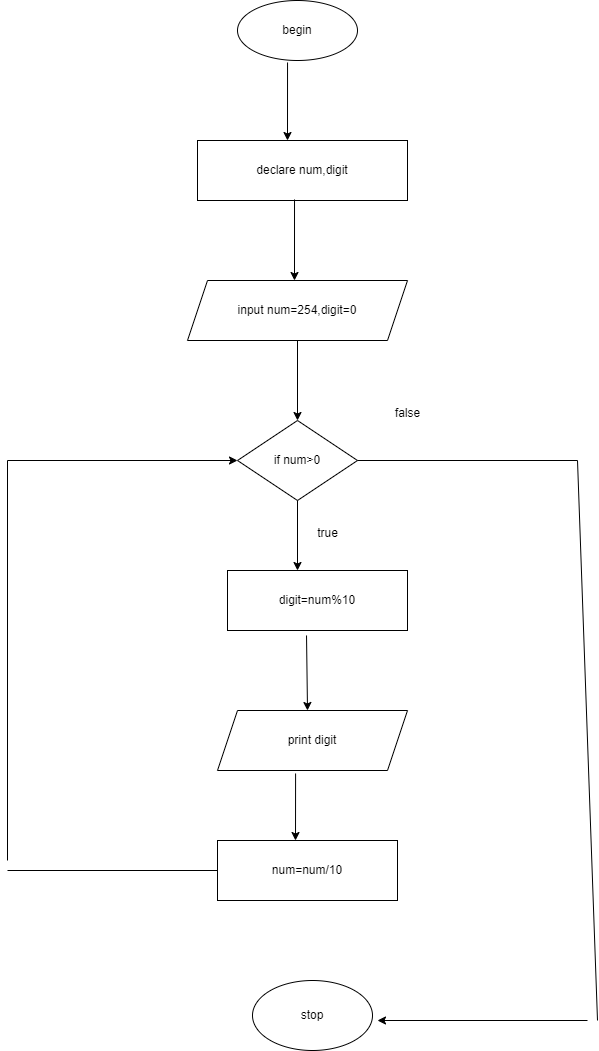

The diagram above was exported from draw.io. Its source (the exported page's mxGraphModel, read from the mxfile embedded in the PNG):
<mxGraphModel dx="880" dy="452" grid="1" gridSize="10" guides="1" tooltips="1" connect="1" arrows="1" fold="1" page="1" pageScale="1" pageWidth="827" pageHeight="1169" math="0" shadow="0">
  <root>
    <mxCell id="0" />
    <mxCell id="1" parent="0" />
    <mxCell id="pF0rVVo4HGSGxkvBplmq-1" value="begin" style="ellipse;whiteSpace=wrap;html=1;" vertex="1" parent="1">
      <mxGeometry x="280" y="20" width="120" height="60" as="geometry" />
    </mxCell>
    <mxCell id="pF0rVVo4HGSGxkvBplmq-2" value="" style="endArrow=classic;html=1;rounded=0;exitX=0.417;exitY=1.033;exitDx=0;exitDy=0;exitPerimeter=0;" edge="1" parent="1" source="pF0rVVo4HGSGxkvBplmq-1">
      <mxGeometry width="50" height="50" relative="1" as="geometry">
        <mxPoint x="390" y="260" as="sourcePoint" />
        <mxPoint x="330" y="160" as="targetPoint" />
      </mxGeometry>
    </mxCell>
    <mxCell id="pF0rVVo4HGSGxkvBplmq-3" value="declare num,digit" style="rounded=0;whiteSpace=wrap;html=1;" vertex="1" parent="1">
      <mxGeometry x="240" y="160" width="210" height="60" as="geometry" />
    </mxCell>
    <mxCell id="pF0rVVo4HGSGxkvBplmq-4" value="" style="endArrow=classic;html=1;rounded=0;exitX=0.462;exitY=0.983;exitDx=0;exitDy=0;exitPerimeter=0;" edge="1" parent="1" source="pF0rVVo4HGSGxkvBplmq-3">
      <mxGeometry width="50" height="50" relative="1" as="geometry">
        <mxPoint x="390" y="260" as="sourcePoint" />
        <mxPoint x="337" y="300" as="targetPoint" />
      </mxGeometry>
    </mxCell>
    <mxCell id="pF0rVVo4HGSGxkvBplmq-5" value="input num=254,digit=0" style="shape=parallelogram;perimeter=parallelogramPerimeter;whiteSpace=wrap;html=1;fixedSize=1;" vertex="1" parent="1">
      <mxGeometry x="230" y="300" width="220" height="60" as="geometry" />
    </mxCell>
    <mxCell id="pF0rVVo4HGSGxkvBplmq-6" value="" style="endArrow=classic;html=1;rounded=0;exitX=0.5;exitY=1;exitDx=0;exitDy=0;" edge="1" parent="1" source="pF0rVVo4HGSGxkvBplmq-5">
      <mxGeometry width="50" height="50" relative="1" as="geometry">
        <mxPoint x="390" y="260" as="sourcePoint" />
        <mxPoint x="340" y="440" as="targetPoint" />
      </mxGeometry>
    </mxCell>
    <mxCell id="pF0rVVo4HGSGxkvBplmq-7" value="if num&amp;gt;0" style="rhombus;whiteSpace=wrap;html=1;" vertex="1" parent="1">
      <mxGeometry x="280" y="440" width="120" height="80" as="geometry" />
    </mxCell>
    <mxCell id="pF0rVVo4HGSGxkvBplmq-8" value="" style="endArrow=classic;html=1;rounded=0;exitX=0.5;exitY=1;exitDx=0;exitDy=0;" edge="1" parent="1" source="pF0rVVo4HGSGxkvBplmq-7">
      <mxGeometry width="50" height="50" relative="1" as="geometry">
        <mxPoint x="390" y="460" as="sourcePoint" />
        <mxPoint x="340" y="590" as="targetPoint" />
      </mxGeometry>
    </mxCell>
    <mxCell id="pF0rVVo4HGSGxkvBplmq-9" value="digit=num%10" style="rounded=0;whiteSpace=wrap;html=1;" vertex="1" parent="1">
      <mxGeometry x="270" y="590" width="180" height="60" as="geometry" />
    </mxCell>
    <mxCell id="pF0rVVo4HGSGxkvBplmq-10" value="" style="endArrow=classic;html=1;rounded=0;exitX=0.439;exitY=1.083;exitDx=0;exitDy=0;exitPerimeter=0;" edge="1" parent="1" source="pF0rVVo4HGSGxkvBplmq-9">
      <mxGeometry width="50" height="50" relative="1" as="geometry">
        <mxPoint x="390" y="760" as="sourcePoint" />
        <mxPoint x="350" y="730" as="targetPoint" />
      </mxGeometry>
    </mxCell>
    <mxCell id="pF0rVVo4HGSGxkvBplmq-11" value="print digit" style="shape=parallelogram;perimeter=parallelogramPerimeter;whiteSpace=wrap;html=1;fixedSize=1;" vertex="1" parent="1">
      <mxGeometry x="260" y="730" width="190" height="60" as="geometry" />
    </mxCell>
    <mxCell id="pF0rVVo4HGSGxkvBplmq-12" value="" style="endArrow=classic;html=1;rounded=0;exitX=0.411;exitY=1.05;exitDx=0;exitDy=0;exitPerimeter=0;" edge="1" parent="1" source="pF0rVVo4HGSGxkvBplmq-11">
      <mxGeometry width="50" height="50" relative="1" as="geometry">
        <mxPoint x="390" y="760" as="sourcePoint" />
        <mxPoint x="338" y="860" as="targetPoint" />
      </mxGeometry>
    </mxCell>
    <mxCell id="pF0rVVo4HGSGxkvBplmq-13" value="num=num/10" style="rounded=0;whiteSpace=wrap;html=1;" vertex="1" parent="1">
      <mxGeometry x="260" y="860" width="180" height="60" as="geometry" />
    </mxCell>
    <mxCell id="pF0rVVo4HGSGxkvBplmq-16" value="stop" style="ellipse;whiteSpace=wrap;html=1;" vertex="1" parent="1">
      <mxGeometry x="295" y="1000" width="120" height="70" as="geometry" />
    </mxCell>
    <mxCell id="pF0rVVo4HGSGxkvBplmq-18" value="" style="endArrow=none;html=1;rounded=0;exitX=0;exitY=0.5;exitDx=0;exitDy=0;" edge="1" parent="1" source="pF0rVVo4HGSGxkvBplmq-13">
      <mxGeometry width="50" height="50" relative="1" as="geometry">
        <mxPoint x="390" y="710" as="sourcePoint" />
        <mxPoint x="50" y="890" as="targetPoint" />
      </mxGeometry>
    </mxCell>
    <mxCell id="pF0rVVo4HGSGxkvBplmq-19" value="" style="endArrow=none;html=1;rounded=0;" edge="1" parent="1">
      <mxGeometry width="50" height="50" relative="1" as="geometry">
        <mxPoint x="50" y="880" as="sourcePoint" />
        <mxPoint x="50" y="480" as="targetPoint" />
      </mxGeometry>
    </mxCell>
    <mxCell id="pF0rVVo4HGSGxkvBplmq-20" value="" style="endArrow=classic;html=1;rounded=0;entryX=0;entryY=0.5;entryDx=0;entryDy=0;" edge="1" parent="1" target="pF0rVVo4HGSGxkvBplmq-7">
      <mxGeometry width="50" height="50" relative="1" as="geometry">
        <mxPoint x="50" y="480" as="sourcePoint" />
        <mxPoint x="440" y="570" as="targetPoint" />
      </mxGeometry>
    </mxCell>
    <mxCell id="pF0rVVo4HGSGxkvBplmq-21" value="" style="endArrow=none;html=1;rounded=0;exitX=1;exitY=0.5;exitDx=0;exitDy=0;" edge="1" parent="1" source="pF0rVVo4HGSGxkvBplmq-7">
      <mxGeometry width="50" height="50" relative="1" as="geometry">
        <mxPoint x="390" y="720" as="sourcePoint" />
        <mxPoint x="620" y="480" as="targetPoint" />
      </mxGeometry>
    </mxCell>
    <mxCell id="pF0rVVo4HGSGxkvBplmq-22" value="" style="endArrow=none;html=1;rounded=0;" edge="1" parent="1">
      <mxGeometry width="50" height="50" relative="1" as="geometry">
        <mxPoint x="640" y="1040" as="sourcePoint" />
        <mxPoint x="620" y="480" as="targetPoint" />
      </mxGeometry>
    </mxCell>
    <mxCell id="pF0rVVo4HGSGxkvBplmq-23" value="" style="endArrow=classic;html=1;rounded=0;" edge="1" parent="1">
      <mxGeometry width="50" height="50" relative="1" as="geometry">
        <mxPoint x="630" y="1040" as="sourcePoint" />
        <mxPoint x="420" y="1040" as="targetPoint" />
      </mxGeometry>
    </mxCell>
    <mxCell id="pF0rVVo4HGSGxkvBplmq-24" value="false" style="text;html=1;align=center;verticalAlign=middle;resizable=0;points=[];autosize=1;strokeColor=none;fillColor=none;" vertex="1" parent="1">
      <mxGeometry x="425" y="418" width="50" height="30" as="geometry" />
    </mxCell>
    <mxCell id="pF0rVVo4HGSGxkvBplmq-25" value="true" style="text;html=1;align=center;verticalAlign=middle;resizable=0;points=[];autosize=1;strokeColor=none;fillColor=none;" vertex="1" parent="1">
      <mxGeometry x="350" y="538" width="40" height="30" as="geometry" />
    </mxCell>
  </root>
</mxGraphModel>